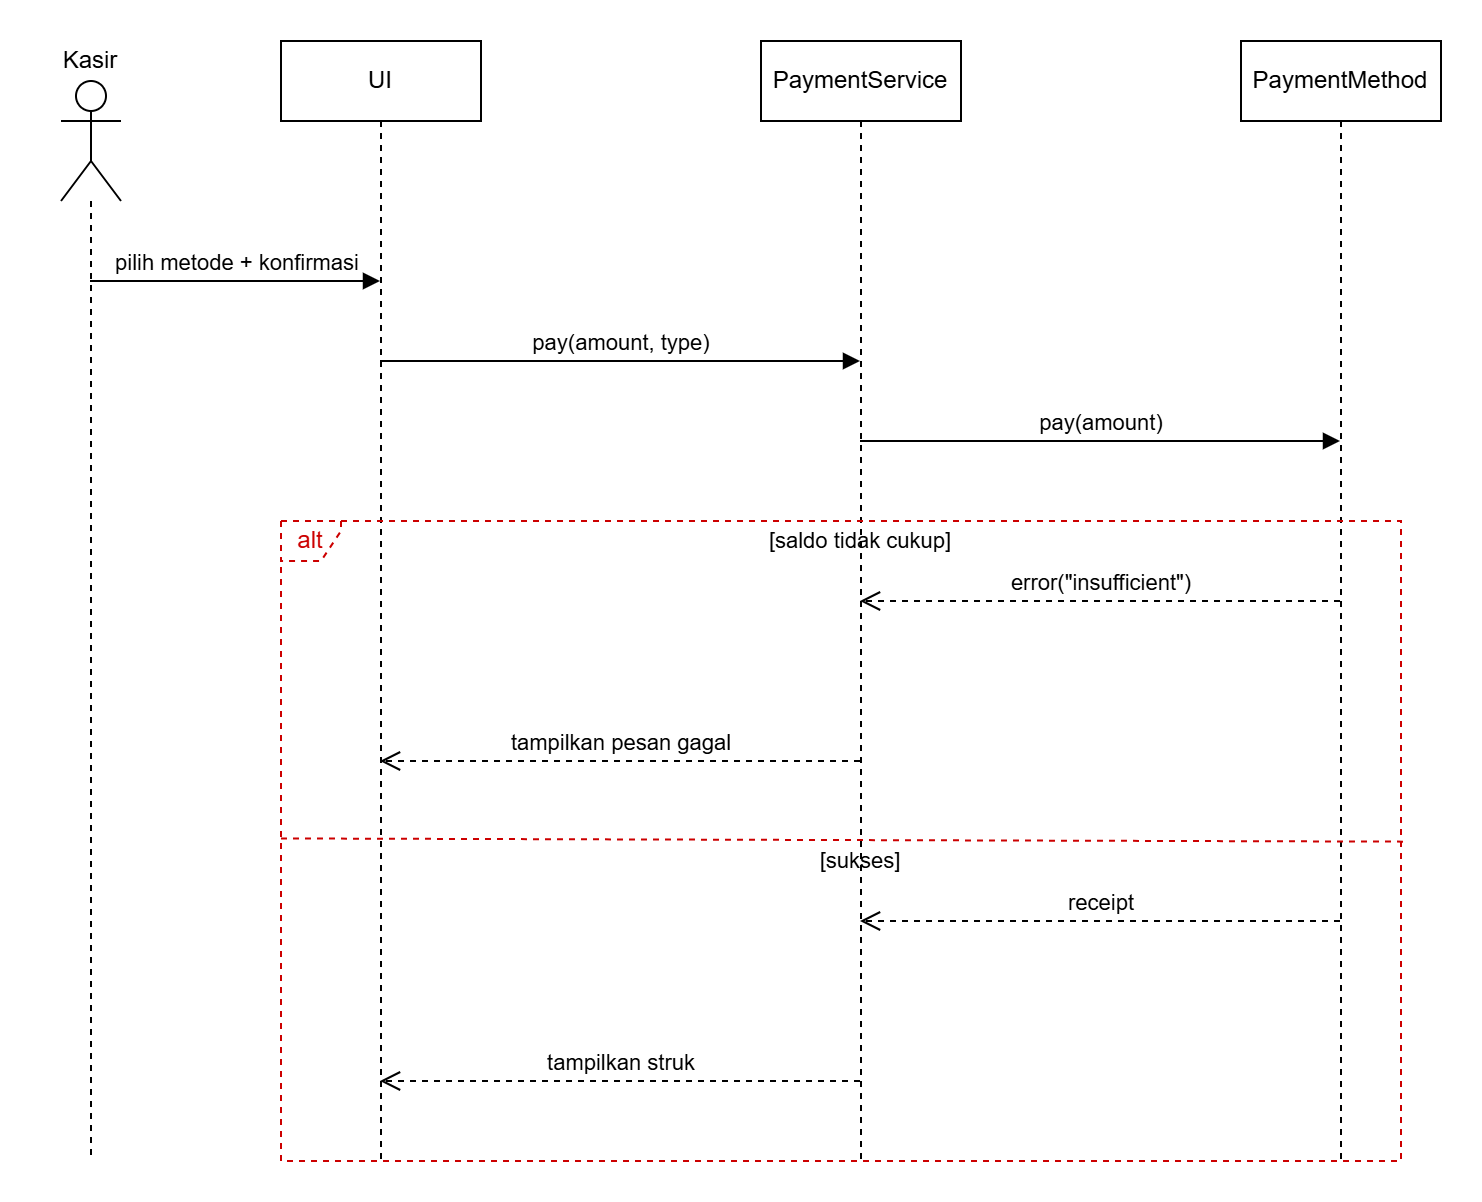

The diagram above was exported from draw.io. Its source (the exported page's mxGraphModel, read from the mxfile embedded in the PNG):
<mxGraphModel dx="864" dy="482" grid="1" gridSize="10" guides="1" tooltips="1" connect="1" arrows="1" fold="1" page="1" pageScale="1" pageWidth="900" pageHeight="1600" math="0" shadow="0">
  <root>
    <mxCell id="0" />
    <mxCell id="1" parent="0" />
    <mxCell id="eI5VQE8xVWO3ZbWfHcAT-8" parent="1" style="shape=umlLifeline;perimeter=lifelinePerimeter;whiteSpace=wrap;html=1;container=1;dropTarget=0;collapsible=0;recursiveResize=0;outlineConnect=0;portConstraint=eastwest;newEdgeStyle={&quot;curved&quot;:0,&quot;rounded&quot;:0};participant=umlActor;size=60;" value="" vertex="1">
      <mxGeometry height="540" width="30" x="50" y="60" as="geometry" />
    </mxCell>
    <mxCell id="eI5VQE8xVWO3ZbWfHcAT-9" parent="1" style="shape=umlLifeline;perimeter=lifelinePerimeter;whiteSpace=wrap;html=1;container=1;dropTarget=0;collapsible=0;recursiveResize=0;outlineConnect=0;portConstraint=eastwest;newEdgeStyle={&quot;curved&quot;:0,&quot;rounded&quot;:0};" value="UI" vertex="1">
      <mxGeometry height="560" width="100" x="160" y="40" as="geometry" />
    </mxCell>
    <mxCell id="eI5VQE8xVWO3ZbWfHcAT-10" parent="1" style="text;html=1;whiteSpace=wrap;strokeColor=none;fillColor=none;align=center;verticalAlign=middle;rounded=0;" value="Kasir" vertex="1">
      <mxGeometry height="20" width="50" x="40" y="40" as="geometry" />
    </mxCell>
    <mxCell id="eI5VQE8xVWO3ZbWfHcAT-11" parent="1" style="shape=umlLifeline;perimeter=lifelinePerimeter;whiteSpace=wrap;html=1;container=1;dropTarget=0;collapsible=0;recursiveResize=0;outlineConnect=0;portConstraint=eastwest;newEdgeStyle={&quot;curved&quot;:0,&quot;rounded&quot;:0};" value="PaymentService" vertex="1">
      <mxGeometry height="560" width="100" x="400" y="40" as="geometry" />
    </mxCell>
    <mxCell id="eI5VQE8xVWO3ZbWfHcAT-12" parent="1" style="shape=umlLifeline;perimeter=lifelinePerimeter;whiteSpace=wrap;html=1;container=1;dropTarget=0;collapsible=0;recursiveResize=0;outlineConnect=0;portConstraint=eastwest;newEdgeStyle={&quot;curved&quot;:0,&quot;rounded&quot;:0};" value="PaymentMethod" vertex="1">
      <mxGeometry height="560" width="100" x="640" y="40" as="geometry" />
    </mxCell>
    <mxCell id="eI5VQE8xVWO3ZbWfHcAT-13" edge="1" parent="1" source="eI5VQE8xVWO3ZbWfHcAT-8" style="html=1;verticalAlign=bottom;endArrow=block;curved=0;rounded=0;" target="eI5VQE8xVWO3ZbWfHcAT-9" value="pilih metode + konfirmasi">
      <mxGeometry relative="1" width="80" as="geometry">
        <Array as="points">
          <mxPoint x="120" y="160" />
        </Array>
        <mxPoint x="80" y="170" as="sourcePoint" />
        <mxPoint x="160" y="170" as="targetPoint" />
      </mxGeometry>
    </mxCell>
    <mxCell id="eI5VQE8xVWO3ZbWfHcAT-14" edge="1" parent="1" source="eI5VQE8xVWO3ZbWfHcAT-9" style="html=1;verticalAlign=bottom;endArrow=block;curved=0;rounded=0;" target="eI5VQE8xVWO3ZbWfHcAT-11" value="pay(amount, type)">
      <mxGeometry relative="1" width="80" as="geometry">
        <Array as="points">
          <mxPoint x="330" y="200" />
        </Array>
        <mxPoint x="280" y="190" as="sourcePoint" />
        <mxPoint x="360" y="190" as="targetPoint" />
      </mxGeometry>
    </mxCell>
    <mxCell id="eI5VQE8xVWO3ZbWfHcAT-16" edge="1" parent="1" source="eI5VQE8xVWO3ZbWfHcAT-11" style="html=1;verticalAlign=bottom;endArrow=block;curved=0;rounded=0;" target="eI5VQE8xVWO3ZbWfHcAT-12" value="pay(amount)">
      <mxGeometry relative="1" width="80" as="geometry">
        <Array as="points">
          <mxPoint x="570" y="240" />
        </Array>
        <mxPoint x="550" y="270" as="sourcePoint" />
        <mxPoint x="630" y="270" as="targetPoint" />
      </mxGeometry>
    </mxCell>
    <mxCell id="eI5VQE8xVWO3ZbWfHcAT-17" edge="1" parent="1" source="eI5VQE8xVWO3ZbWfHcAT-12" style="html=1;verticalAlign=bottom;endArrow=open;dashed=1;endSize=8;curved=0;rounded=0;" target="eI5VQE8xVWO3ZbWfHcAT-11" value="error(&quot;insufficient&quot;)">
      <mxGeometry relative="1" as="geometry">
        <Array as="points">
          <mxPoint x="570" y="320" />
        </Array>
        <mxPoint x="660" y="329.41" as="sourcePoint" />
        <mxPoint x="580" y="329.41" as="targetPoint" />
      </mxGeometry>
    </mxCell>
    <mxCell id="eI5VQE8xVWO3ZbWfHcAT-18" edge="1" parent="1" source="eI5VQE8xVWO3ZbWfHcAT-11" style="html=1;verticalAlign=bottom;endArrow=open;dashed=1;endSize=8;curved=0;rounded=0;" target="eI5VQE8xVWO3ZbWfHcAT-9" value="tampilkan pesan gagal">
      <mxGeometry relative="1" as="geometry">
        <mxPoint as="offset" />
        <Array as="points">
          <mxPoint x="340" y="400" />
        </Array>
        <mxPoint x="360" y="440" as="sourcePoint" />
        <mxPoint x="280" y="440" as="targetPoint" />
      </mxGeometry>
    </mxCell>
    <mxCell id="eI5VQE8xVWO3ZbWfHcAT-19" edge="1" parent="1" source="eI5VQE8xVWO3ZbWfHcAT-12" style="html=1;verticalAlign=bottom;endArrow=open;dashed=1;endSize=8;curved=0;rounded=0;" target="eI5VQE8xVWO3ZbWfHcAT-11" value="receipt">
      <mxGeometry relative="1" as="geometry">
        <Array as="points">
          <mxPoint x="580" y="480" />
        </Array>
        <mxPoint x="610" y="470" as="sourcePoint" />
        <mxPoint x="530" y="470" as="targetPoint" />
      </mxGeometry>
    </mxCell>
    <mxCell id="eI5VQE8xVWO3ZbWfHcAT-20" edge="1" parent="1" source="eI5VQE8xVWO3ZbWfHcAT-11" style="html=1;verticalAlign=bottom;endArrow=open;dashed=1;endSize=8;curved=0;rounded=0;" target="eI5VQE8xVWO3ZbWfHcAT-9" value="tampilkan struk">
      <mxGeometry relative="1" as="geometry">
        <Array as="points">
          <mxPoint x="340" y="560" />
        </Array>
        <mxPoint x="400" y="420" as="sourcePoint" />
        <mxPoint x="320" y="420" as="targetPoint" />
      </mxGeometry>
    </mxCell>
    <mxCell id="eI5VQE8xVWO3ZbWfHcAT-21" parent="1" style="shape=umlFrame;whiteSpace=wrap;html=1;pointerEvents=0;width=30;height=20;dashed=1;strokeColor=#CC0000;fontColor=#CC0000;" value="alt" vertex="1">
      <mxGeometry height="320" width="560" x="160" y="280" as="geometry" />
    </mxCell>
    <mxCell id="eI5VQE8xVWO3ZbWfHcAT-23" edge="1" parent="1" source="eI5VQE8xVWO3ZbWfHcAT-21" style="endArrow=none;dashed=1;html=1;rounded=0;exitX=0;exitY=0.496;exitDx=0;exitDy=0;exitPerimeter=0;entryX=1.002;entryY=0.501;entryDx=0;entryDy=0;entryPerimeter=0;strokeColor=#CC0000;" target="eI5VQE8xVWO3ZbWfHcAT-21" value="">
      <mxGeometry height="50" relative="1" width="50" as="geometry">
        <mxPoint x="400" y="450" as="sourcePoint" />
        <mxPoint x="720" y="440" as="targetPoint" />
      </mxGeometry>
    </mxCell>
    <mxCell id="eI5VQE8xVWO3ZbWfHcAT-24" parent="1" style="text;html=1;whiteSpace=wrap;strokeColor=none;fillColor=none;align=center;verticalAlign=middle;rounded=0;fontSize=11;" value="[saldo tidak cukup]" vertex="1">
      <mxGeometry height="20" width="100" x="400" y="280" as="geometry" />
    </mxCell>
    <mxCell id="eI5VQE8xVWO3ZbWfHcAT-25" parent="1" style="text;html=1;whiteSpace=wrap;strokeColor=none;fillColor=none;align=center;verticalAlign=middle;rounded=0;fontSize=11;" value="[sukses]" vertex="1">
      <mxGeometry height="20" width="60" x="420" y="440" as="geometry" />
    </mxCell>
  </root>
</mxGraphModel>